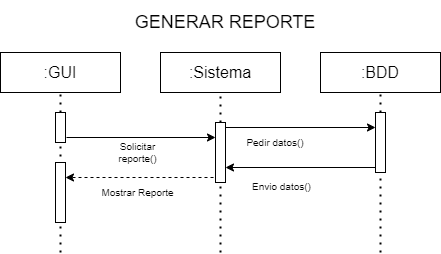

The diagram above was exported from draw.io. Its source (the exported page's mxGraphModel, read from the mxfile embedded in the PNG):
<mxGraphModel dx="296" dy="615" grid="1" gridSize="10" guides="1" tooltips="1" connect="1" arrows="1" fold="1" page="1" pageScale="1" pageWidth="850" pageHeight="1100" math="0" shadow="0">
  <root>
    <mxCell id="0" />
    <mxCell id="1" parent="0" />
    <mxCell id="2" value=":Sistema" style="rounded=0;whiteSpace=wrap;html=1;fontSize=16;" vertex="1" parent="1">
      <mxGeometry x="400" y="200" width="120" height="40" as="geometry" />
    </mxCell>
    <mxCell id="3" value=":BDD" style="rounded=0;whiteSpace=wrap;html=1;fontSize=16;" vertex="1" parent="1">
      <mxGeometry x="560" y="200" width="120" height="40" as="geometry" />
    </mxCell>
    <mxCell id="4" value=":GUI" style="rounded=0;whiteSpace=wrap;html=1;fontSize=16;" vertex="1" parent="1">
      <mxGeometry x="240" y="200" width="120" height="40" as="geometry" />
    </mxCell>
    <mxCell id="5" value="" style="endArrow=none;dashed=1;html=1;dashPattern=1 3;strokeWidth=2;fontSize=16;entryX=0.5;entryY=1;entryDx=0;entryDy=0;" edge="1" parent="1" source="9" target="4">
      <mxGeometry width="50" height="50" relative="1" as="geometry">
        <mxPoint x="300" y="600" as="sourcePoint" />
        <mxPoint x="570" y="290" as="targetPoint" />
      </mxGeometry>
    </mxCell>
    <mxCell id="6" value="" style="endArrow=none;dashed=1;html=1;dashPattern=1 3;strokeWidth=2;fontSize=16;entryX=0.5;entryY=1;entryDx=0;entryDy=0;" edge="1" parent="1" source="13" target="2">
      <mxGeometry width="50" height="50" relative="1" as="geometry">
        <mxPoint x="460" y="600" as="sourcePoint" />
        <mxPoint x="570" y="290" as="targetPoint" />
      </mxGeometry>
    </mxCell>
    <mxCell id="7" value="" style="endArrow=none;dashed=1;html=1;dashPattern=1 3;strokeWidth=2;fontSize=16;entryX=0.5;entryY=1;entryDx=0;entryDy=0;" edge="1" parent="1" source="18" target="3">
      <mxGeometry width="50" height="50" relative="1" as="geometry">
        <mxPoint x="620" y="600" as="sourcePoint" />
        <mxPoint x="570" y="290" as="targetPoint" />
      </mxGeometry>
    </mxCell>
    <mxCell id="8" value="" style="edgeStyle=orthogonalEdgeStyle;rounded=0;orthogonalLoop=1;jettySize=auto;html=1;entryX=0;entryY=0.25;entryDx=0;entryDy=0;fontSize=10;" edge="1" parent="1" target="13">
      <mxGeometry x="-0.4" y="-15" relative="1" as="geometry">
        <mxPoint x="306" y="285" as="sourcePoint" />
        <mxPoint x="456" y="275" as="targetPoint" />
        <mxPoint as="offset" />
        <Array as="points">
          <mxPoint x="306" y="285" />
        </Array>
      </mxGeometry>
    </mxCell>
    <mxCell id="9" value="" style="rounded=0;whiteSpace=wrap;html=1;fontSize=16;" vertex="1" parent="1">
      <mxGeometry x="295" y="260" width="10" height="30" as="geometry" />
    </mxCell>
    <mxCell id="10" value="" style="endArrow=none;dashed=1;html=1;dashPattern=1 3;strokeWidth=2;fontSize=16;entryX=0.5;entryY=1;entryDx=0;entryDy=0;" edge="1" parent="1" target="9">
      <mxGeometry width="50" height="50" relative="1" as="geometry">
        <mxPoint x="300" y="400" as="sourcePoint" />
        <mxPoint x="300" y="240" as="targetPoint" />
      </mxGeometry>
    </mxCell>
    <mxCell id="12" style="edgeStyle=orthogonalEdgeStyle;rounded=0;orthogonalLoop=1;jettySize=auto;html=1;exitX=0;exitY=0.75;exitDx=0;exitDy=0;entryX=1;entryY=0.25;entryDx=0;entryDy=0;endArrow=classic;endFill=1;fontSize=10;dashed=1;" edge="1" parent="1" source="13" target="21">
      <mxGeometry relative="1" as="geometry">
        <Array as="points">
          <mxPoint x="455" y="325" />
        </Array>
      </mxGeometry>
    </mxCell>
    <mxCell id="13" value="" style="rounded=0;whiteSpace=wrap;html=1;fontSize=16;" vertex="1" parent="1">
      <mxGeometry x="455" y="270" width="10" height="60" as="geometry" />
    </mxCell>
    <mxCell id="14" value="" style="endArrow=none;dashed=1;html=1;dashPattern=1 3;strokeWidth=2;fontSize=16;entryX=0.5;entryY=1;entryDx=0;entryDy=0;" edge="1" parent="1" target="13">
      <mxGeometry width="50" height="50" relative="1" as="geometry">
        <mxPoint x="460" y="400" as="sourcePoint" />
        <mxPoint x="460" y="240" as="targetPoint" />
      </mxGeometry>
    </mxCell>
    <mxCell id="15" value="Solicitar reporte()" style="text;html=1;strokeColor=none;fillColor=none;align=center;verticalAlign=middle;whiteSpace=wrap;rounded=0;fontSize=10;" vertex="1" parent="1">
      <mxGeometry x="340" y="290" width="75" height="20" as="geometry" />
    </mxCell>
    <mxCell id="16" style="edgeStyle=orthogonalEdgeStyle;rounded=0;orthogonalLoop=1;jettySize=auto;html=1;exitX=1;exitY=0.25;exitDx=0;exitDy=0;entryX=0;entryY=0.25;entryDx=0;entryDy=0;fontSize=10;" edge="1" parent="1" source="13" target="18">
      <mxGeometry relative="1" as="geometry">
        <Array as="points">
          <mxPoint x="465" y="275" />
        </Array>
      </mxGeometry>
    </mxCell>
    <mxCell id="17" value="Pedir datos()" style="text;html=1;strokeColor=none;fillColor=none;align=center;verticalAlign=middle;whiteSpace=wrap;rounded=0;fontSize=10;" vertex="1" parent="1">
      <mxGeometry x="480" y="280" width="70" height="20" as="geometry" />
    </mxCell>
    <mxCell id="27" style="edgeStyle=orthogonalEdgeStyle;rounded=0;orthogonalLoop=1;jettySize=auto;html=1;exitX=0;exitY=1;exitDx=0;exitDy=0;entryX=1;entryY=0.75;entryDx=0;entryDy=0;" edge="1" parent="1" source="18" target="13">
      <mxGeometry relative="1" as="geometry">
        <Array as="points">
          <mxPoint x="615" y="315" />
        </Array>
      </mxGeometry>
    </mxCell>
    <mxCell id="18" value="" style="rounded=0;whiteSpace=wrap;html=1;fontSize=16;" vertex="1" parent="1">
      <mxGeometry x="615" y="260" width="10" height="60" as="geometry" />
    </mxCell>
    <mxCell id="19" value="" style="endArrow=none;dashed=1;html=1;dashPattern=1 3;strokeWidth=2;fontSize=16;entryX=0.5;entryY=1;entryDx=0;entryDy=0;" edge="1" parent="1" target="18">
      <mxGeometry width="50" height="50" relative="1" as="geometry">
        <mxPoint x="620" y="400" as="sourcePoint" />
        <mxPoint x="620" y="240" as="targetPoint" />
      </mxGeometry>
    </mxCell>
    <mxCell id="21" value="" style="rounded=0;whiteSpace=wrap;html=1;fontSize=16;" vertex="1" parent="1">
      <mxGeometry x="295" y="310" width="10" height="60" as="geometry" />
    </mxCell>
    <mxCell id="22" value="Mostrar Reporte" style="text;html=1;strokeColor=none;fillColor=none;align=center;verticalAlign=middle;whiteSpace=wrap;rounded=0;fontSize=10;" vertex="1" parent="1">
      <mxGeometry x="335" y="330" width="85" height="20" as="geometry" />
    </mxCell>
    <mxCell id="23" value="GENERAR REPORTE" style="text;html=1;strokeColor=none;fillColor=none;align=center;verticalAlign=middle;whiteSpace=wrap;rounded=0;fontSize=18;strokeWidth=4;" vertex="1" parent="1">
      <mxGeometry x="350" y="150" width="230" height="40" as="geometry" />
    </mxCell>
    <mxCell id="28" value="&lt;span style=&quot;font-family: &amp;#34;helvetica&amp;#34; ; font-size: 10px ; font-style: normal ; font-weight: 400 ; letter-spacing: normal ; text-align: center ; text-indent: 0px ; text-transform: none ; word-spacing: 0px ; display: inline ; float: none&quot;&gt;&lt;font color=&quot;#000000&quot;&gt;Envio datos()&lt;/font&gt;&lt;/span&gt;" style="text;whiteSpace=wrap;html=1;" vertex="1" parent="1">
      <mxGeometry x="490" y="320" width="80" height="30" as="geometry" />
    </mxCell>
  </root>
</mxGraphModel>